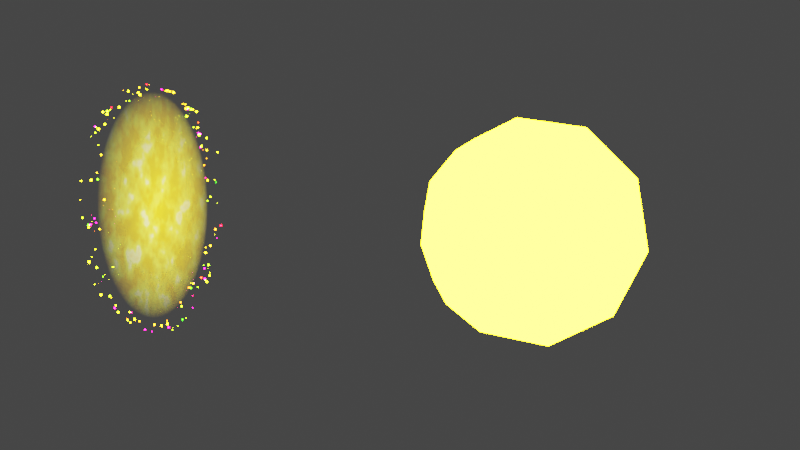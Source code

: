 # Source: portal.blend  (saved by Blender 3.4.6; exported with 4.5.12 LTS)
import bpy
from mathutils import Matrix  # noqa: F401  (used for matrix-valued properties, if any)

bpy.ops.wm.read_factory_settings(use_empty=True)
scene = bpy.context.scene
scene.name = 'Scene'

# ---- collections
col_collection = bpy.data.collections.new('Collection'); scene.collection.children.link(col_collection)

# ---- materials (node trees are filled in below, after node groups)
mat_material_001 = bpy.data.materials.new('Material.001')
mat_material_001.surface_render_method = 'BLENDED'
mat_material_001.blend_method = 'BLEND'
mat_material_002 = bpy.data.materials.new('Material.002')
mat_material_002.use_transparent_shadow = False

# ---- material node trees
mat_material_001.use_nodes = True; mat_material_001.node_tree.nodes.clear()
_N = mat_material_001.node_tree.nodes; _L = mat_material_001.node_tree.links
n0 = _N.new('ShaderNodeTexGradient'); n0.name = 'Gradient Texture.001'; n0.location = (-776, -117)
n0.gradient_type = 'SPHERICAL'
n1 = _N.new('ShaderNodeMapping'); n1.name = 'Mapping.001'; n1.location = (-1023, 26)
n1.inputs[1].default_value = (-1.0, -1.0, -1.0)
n1.inputs[3].default_value = (2.0, 2.0, 2.0)
n2 = _N.new('ShaderNodeMix'); n2.name = 'Mix'; n2.location = (99, -55)
n2.data_type = 'RGBA'
n2.blend_type = 'MULTIPLY'
n3 = _N.new('ShaderNodeOutputMaterial'); n3.name = 'Material Output'; n3.location = (902, 270)
n3.target = 'CYCLES'
n4 = _N.new('ShaderNodeBsdfPrincipled'); n4.name = 'Principled BSDF'; n4.location = (512, 354)
n4.distribution = 'GGX'
n4.subsurface_method = 'RANDOM_WALK_SKIN'
n4.inputs[3].default_value = 1.45
n4.inputs[28].default_value = 1.0
n5 = _N.new('ShaderNodeTexNoise'); n5.name = 'Noise Texture'; n5.location = (-100, 311)
n6 = _N.new('ShaderNodeValToRGB'); n6.name = 'ColorRamp'; n6.location = (170, 319)
while len(n6.color_ramp.elements) > 1: n6.color_ramp.elements.remove(n6.color_ramp.elements[-1])
n6.color_ramp.elements[0].position = 0.4036; n6.color_ramp.elements[0].color = (0.0, 0.0, 0.0, 1.0)
_e = n6.color_ramp.elements.new(0.5982); _e.color = (0.09755, 1.0, 0.1409, 1.0)
_e = n6.color_ramp.elements.new(0.6773); _e.color = (0.09439, 1.0, 0.9579, 1.0)
_e = n6.color_ramp.elements.new(0.8627); _e.color = (0.0, 0.0, 0.0, 1.0)
_e = n6.color_ramp.elements.new(0.9018); _e.color = (1.0, 0.8756, 0.0, 1.0)
n7 = _N.new('ShaderNodeTexCoord'); n7.name = 'Texture Coordinate'; n7.location = (-1460, 177)
n8 = _N.new('ShaderNodeMath'); n8.name = 'Math.001'; n8.location = (-1026, 301)
n8.operation = 'MULTIPLY'
n8.inputs[1].default_value = 102.5
n9 = _N.new('ShaderNodeMath'); n9.name = 'Math'; n9.location = (-807, 333)
n9.inputs[1].default_value = 0.0
n10 = _N.new('ShaderNodeCombineXYZ'); n10.name = 'Combine XYZ'; n10.location = (-597, 315)
n11 = _N.new('ShaderNodeMapping'); n11.name = 'Mapping'; n11.location = (-330, 221)
n11.inputs[1].default_value = (0.5, 0.5, 0.5)
n12 = _N.new('ShaderNodeOutputMaterial'); n12.name = 'Material Output.001'; n12.location = (0, 0)
n12.target = 'EEVEE'
n13 = _N.new('ShaderNodeMixShader'); n13.name = 'Mix Shader'; n13.location = (0, 0)
n13.label = 'Disable Shadow'
n13.hide = True
n14 = _N.new('ShaderNodeLightPath'); n14.name = 'Light Path'; n14.location = (0, 0)
n14.hide = True
n15 = _N.new('ShaderNodeBsdfTransparent'); n15.name = 'Transparent BSDF'; n15.location = (0, 0)
n15.hide = True
_L.new(n7.outputs[3], n11.inputs[0])
_L.new(n7.outputs[0], n1.inputs[0])
_L.new(n1.outputs[0], n0.inputs[0])
_L.new(n10.outputs[0], n11.inputs[2])
_L.new(n9.outputs[0], n10.inputs[2])
_L.new(n8.outputs[0], n9.inputs[0])
_L.new(n11.outputs[0], n5.inputs[0])
_L.new(n4.outputs[0], n3.inputs[0])
_L.new(n2.outputs[2], n4.inputs[4])
_L.new(n0.outputs[0], n2.inputs[6])
_L.new(n5.outputs[0], n2.inputs[7])
_L.new(n6.outputs[0], n4.inputs[27])
_L.new(n5.outputs[0], n6.inputs[0])
_L.new(n4.outputs[0], n13.inputs[1])
_L.new(n13.outputs[0], n12.inputs[0])
_L.new(n14.outputs[1], n13.inputs[0])
_L.new(n15.outputs[0], n13.inputs[2])
n3.is_active_output = True
mat_material_002.use_nodes = True; mat_material_002.node_tree.nodes.clear()
_N = mat_material_002.node_tree.nodes; _L = mat_material_002.node_tree.links
n0 = _N.new('ShaderNodeEmission'); n0.name = 'Emission'; n0.location = (210, 267)
n0.inputs[1].default_value = 65.7
n1 = _N.new('ShaderNodeOutputMaterial'); n1.name = 'Material Output'; n1.location = (462, 300)
n2 = _N.new('ShaderNodeHueSaturation'); n2.name = 'Hue Saturation Value'; n2.location = (-20, 282)
n3 = _N.new('ShaderNodeObjectInfo'); n3.name = 'Object Info'; n3.location = (-460, 445)
n4 = _N.new('ShaderNodeRGB'); n4.name = 'RGB'; n4.location = (-444, 150)
n4.outputs[0].default_value = (0.01333, 1.0, 0.0, 1.0)
n5 = _N.new('ShaderNodeMath'); n5.name = 'Math'; n5.location = (-240, 338)
n5.operation = 'MULTIPLY_ADD'
n5.inputs[1].default_value = -0.4
_L.new(n2.outputs[0], n0.inputs[0])
_L.new(n0.outputs[0], n1.inputs[0])
_L.new(n4.outputs[0], n2.inputs[4])
_L.new(n5.outputs[0], n2.inputs[0])
_L.new(n3.outputs[5], n5.inputs[0])
n1.is_active_output = True

# ---- world
world_world = bpy.data.worlds.new('World'); scene.world = world_world
world_world.use_nodes = True; world_world.node_tree.nodes.clear()
_N = world_world.node_tree.nodes; _L = world_world.node_tree.links
n0 = _N.new('ShaderNodeOutputWorld'); n0.name = 'World Output'; n0.location = (300, 300)
n1 = _N.new('ShaderNodeBackground'); n1.name = 'Background'; n1.location = (10, 300)
n1.inputs[0].default_value = (0.05088, 0.05088, 0.05088, 1.0)
_L.new(n1.outputs[0], n0.inputs[0])
n0.is_active_output = True
world_world.color = (0.05088, 0.05088, 0.05088)
world_world.use_sun_shadow = False
world_world.sun_shadow_jitter_overblur = 0.0

# ---- meshes
me_plane = bpy.data.meshes.new('Plane')
me_plane.from_pydata([(-1.0, -1.0, 0.0), (1.0, -1.0, 0.0), (-1.0, 1.0, 0.0), (1.0, 1.0, 0.0)], [], [(0, 1, 3, 2)])
_uv = me_plane.uv_layers.new(name='UVMap')
_uv.uv.foreach_set('vector', [0.0, 0.0, 1.0, 0.0, 1.0, 1.0, 0.0, 1.0])
me_plane.materials.append(mat_material_001)
me_plane.use_remesh_fix_poles = True
me_plane.use_remesh_preserve_attributes = False
me_plane.update()
me_cylinder = bpy.data.meshes.new('Cylinder')
me_cylinder.from_pydata([(0.0, 1.0, -1.0), (-1.362e-07, 1.0, -0.8044), (0.1951, 0.9808, -1.0), (0.1951, 0.9808, -0.8044), (0.3827, 0.9239, -1.0), (0.3827, 0.9239, -0.8044), (0.5556, 0.8315, -1.0), (0.4945, 0.687, -0.7986), (0.7071, 0.7071, -1.0), (0.7071, 0.7071, -0.8044), (0.8315, 0.5556, -1.0), (0.7704, 0.4111, -0.7986), (0.9239, 0.3827, -1.0), (0.9239, 0.3827, -0.8044), (0.9808, 0.1951, -1.0), (0.9808, 0.1951, -0.8044), (1.0, -4.371e-08, -1.0), (1.0, -4.371e-08, -0.8044), (0.9808, -0.1951, -1.0), (0.9808, -0.1951, -0.8044), (0.9239, -0.3827, -1.0), (0.9239, -0.3827, -0.8044), (0.8315, -0.5556, -1.0), (0.7514, -0.4989, -0.8448), (0.7071, -0.7071, -1.0), (0.627, -0.6504, -0.8448), (0.5556, -0.8315, -1.0), (0.5556, -0.8315, -0.8044), (0.3827, -0.9239, -1.0), (0.3827, -0.9239, -0.8044), (0.1951, -0.9808, -1.0), (0.2104, -0.8547, -0.7441), (-8.742e-08, -1.0, -1.0), (0.01533, -0.8739, -0.7441), (-0.1951, -0.9808, -1.0), (-0.1951, -0.9808, -0.8044), (-0.3827, -0.9239, -1.0), (-0.3673, -0.7978, -0.7441), (-0.5556, -0.8315, -1.0), (-0.5402, -0.7054, -0.7441), (-0.7071, -0.7071, -1.0), (-0.7071, -0.7071, -0.8044), (-0.8315, -0.5556, -1.0), (-0.8285, -0.6791, -0.8363), (-0.9239, -0.3827, -1.0), (-0.9239, -0.3827, -0.8044), (-0.9808, -0.1951, -1.0), (-0.9808, -0.1951, -0.8044), (-1.0, 1.192e-08, -1.0), (-0.9878, 0.07825, -0.7348), (-0.9808, 0.1951, -1.0), (-0.9808, 0.1951, -0.8044), (-0.9239, 0.3827, -1.0), (-0.9239, 0.3827, -0.8044), (-0.8315, 0.5556, -1.0), (-0.7958, 0.4891, -0.6263), (-0.7071, 0.7071, -1.0), (-0.7071, 0.7071, -0.8044), (-0.5556, 0.8315, -1.0), (-0.5272, 0.7509, -0.7756), (-0.3827, 0.9239, -1.0), (-0.3622, 0.8843, -0.7259), (-0.1951, 0.9808, -1.0), (-0.1771, 0.8215, -0.7545)], [], [(0, 1, 3, 2), (2, 3, 5, 4), (4, 5, 7, 6), (6, 7, 9, 8), (8, 9, 11, 10), (10, 11, 13, 12), (12, 13, 15, 14), (14, 15, 17, 16), (16, 17, 19, 18), (18, 19, 21, 20), (20, 21, 23, 22), (22, 23, 25, 24), (24, 25, 27, 26), (26, 27, 29, 28), (28, 29, 31, 30), (30, 31, 33, 32), (32, 33, 35, 34), (34, 35, 37, 36), (36, 37, 39, 38), (38, 39, 41, 40), (40, 41, 43, 42), (42, 43, 45, 44), (44, 45, 47, 46), (46, 47, 49, 48), (48, 49, 51, 50), (50, 51, 53, 52), (52, 53, 55, 54), (54, 55, 57, 56), (56, 57, 59, 58), (58, 59, 61, 60), (60, 61, 63, 62), (62, 63, 1, 0), (9, 7, 11)])
_uv = me_cylinder.uv_layers.new(name='UVMap')
_uv.uv.foreach_set('vector', [1.0, 0.5, 1.0, 1.0, 0.9688, 1.0, 0.9688, 0.5, 0.9688, 0.5, 0.9688, 1.0, 0.9375, 1.0, 0.9375, 0.5, 0.9375, 0.5, 0.9375, 1.0, 0.9062, 1.0, 0.9062, 0.5, 0.9062, 0.5, 0.9062, 1.0, 0.875, 1.0, 0.875, 0.5, 0.875, 0.5, 0.875, 1.0, 0.8438, 1.0, 0.8438, 0.5, 0.8438, 0.5, 0.8438, 1.0, 0.8125, 1.0, 0.8125, 0.5, 0.8125, 0.5, 0.8125, 1.0, 0.7812, 1.0, 0.7812, 0.5, 0.7812, 0.5, 0.7812, 1.0, 0.75, 1.0, 0.75, 0.5, 0.75, 0.5, 0.75, 1.0, 0.7188, 1.0, 0.7188, 0.5, 0.7188, 0.5, 0.7188, 1.0, 0.6875, 1.0, 0.6875, 0.5, 0.6875, 0.5, 0.6875, 1.0, 0.6562, 1.0, 0.6562, 0.5, 0.6562, 0.5, 0.6562, 1.0, 0.625, 1.0, 0.625, 0.5, 0.625, 0.5, 0.625, 1.0, 0.5938, 1.0, 0.5938, 0.5, 0.5938, 0.5, 0.5938, 1.0, 0.5625, 1.0, 0.5625, 0.5, 0.5625, 0.5, 0.5625, 1.0, 0.5312, 1.0, 0.5312, 0.5, 0.5312, 0.5, 0.5312, 1.0, 0.5, 1.0, 0.5, 0.5, 0.5, 0.5, 0.5, 1.0, 0.4688, 1.0, 0.4688, 0.5, 0.4688, 0.5, 0.4688, 1.0, 0.4375, 1.0, 0.4375, 0.5, 0.4375, 0.5, 0.4375, 1.0, 0.4062, 1.0, 0.4062, 0.5, 0.4062, 0.5, 0.4062, 1.0, 0.375, 1.0, 0.375, 0.5, 0.375, 0.5, 0.375, 1.0, 0.3438, 1.0, 0.3438, 0.5, 0.3438, 0.5, 0.3438, 1.0, 0.3125, 1.0, 0.3125, 0.5, 0.3125, 0.5, 0.3125, 1.0, 0.2812, 1.0, 0.2812, 0.5, 0.2812, 0.5, 0.2812, 1.0, 0.25, 1.0, 0.25, 0.5, 0.25, 0.5, 0.25, 1.0, 0.2188, 1.0, 0.2188, 0.5, 0.2188, 0.5, 0.2188, 1.0, 0.1875, 1.0, 0.1875, 0.5, 0.1875, 0.5, 0.1875, 1.0, 0.1562, 1.0, 0.1562, 0.5, 0.1562, 0.5, 0.1562, 1.0, 0.125, 1.0, 0.125, 0.5, 0.125, 0.5, 0.125, 1.0, 0.09375, 1.0, 0.09375, 0.5, 0.09375, 0.5, 0.09375, 1.0, 0.0625, 1.0, 0.0625, 0.5, 0.0625, 0.5, 0.0625, 1.0, 0.03125, 1.0, 0.03125, 0.5, 0.03125, 0.5, 0.03125, 1.0, 0.0, 1.0, 0.0, 0.5, 0.875, 1.0, 0.9062, 1.0, 0.8438, 1.0])
me_cylinder.use_remesh_fix_poles = True
me_cylinder.use_remesh_preserve_attributes = False
me_cylinder.update()
me_icosphere = bpy.data.meshes.new('Icosphere')
me_icosphere.from_pydata([(0.0, 0.0, -1.0), (0.7236, -0.5257, -0.4472), (-0.2764, -0.8506, -0.4472), (-0.8944, 0.0, -0.4472), (-0.2764, 0.8506, -0.4472), (0.7236, 0.5257, -0.4472), (0.2764, -0.8506, 0.4472), (-0.7236, -0.5257, 0.4472), (-0.7236, 0.5257, 0.4472), (0.2764, 0.8506, 0.4472), (0.8944, 0.0, 0.4472), (0.0, 0.0, 1.0), (-0.1625, -0.5, -0.8507), (0.4253, -0.309, -0.8507), (0.2629, -0.809, -0.5257), (0.8506, 0.0, -0.5257), (0.4253, 0.309, -0.8507), (-0.5257, 0.0, -0.8507), (-0.6882, -0.5, -0.5257), (-0.1625, 0.5, -0.8507), (-0.6882, 0.5, -0.5257), (0.2629, 0.809, -0.5257), (0.9511, -0.309, 0.0), (0.9511, 0.309, 0.0), (0.0, -1.0, 0.0), (0.5878, -0.809, 0.0), (-0.9511, -0.309, 0.0), (-0.5878, -0.809, 0.0), (-0.5878, 0.809, 0.0), (-0.9511, 0.309, 0.0), (0.5878, 0.809, 0.0), (0.0, 1.0, 0.0), (0.6882, -0.5, 0.5257), (-0.2629, -0.809, 0.5257), (-0.8506, 0.0, 0.5257), (-0.2629, 0.809, 0.5257), (0.6882, 0.5, 0.5257), (0.1625, -0.5, 0.8507), (0.5257, 0.0, 0.8507), (-0.4253, -0.309, 0.8507), (-0.4253, 0.309, 0.8507), (0.1625, 0.5, 0.8507)], [], [(0, 13, 12), (1, 13, 15), (0, 12, 17), (0, 17, 19), (0, 19, 16), (1, 15, 22), (2, 14, 24), (3, 18, 26), (4, 20, 28), (5, 21, 30), (1, 22, 25), (2, 24, 27), (3, 26, 29), (4, 28, 31), (5, 30, 23), (6, 32, 37), (7, 33, 39), (8, 34, 40), (9, 35, 41), (10, 36, 38), (38, 41, 11), (38, 36, 41), (36, 9, 41), (41, 40, 11), (41, 35, 40), (35, 8, 40), (40, 39, 11), (40, 34, 39), (34, 7, 39), (39, 37, 11), (39, 33, 37), (33, 6, 37), (37, 38, 11), (37, 32, 38), (32, 10, 38), (23, 36, 10), (23, 30, 36), (30, 9, 36), (31, 35, 9), (31, 28, 35), (28, 8, 35), (29, 34, 8), (29, 26, 34), (26, 7, 34), (27, 33, 7), (27, 24, 33), (24, 6, 33), (25, 32, 6), (25, 22, 32), (22, 10, 32), (30, 31, 9), (30, 21, 31), (21, 4, 31), (28, 29, 8), (28, 20, 29), (20, 3, 29), (26, 27, 7), (26, 18, 27), (18, 2, 27), (24, 25, 6), (24, 14, 25), (14, 1, 25), (22, 23, 10), (22, 15, 23), (15, 5, 23), (16, 21, 5), (16, 19, 21), (19, 4, 21), (19, 20, 4), (19, 17, 20), (17, 3, 20), (17, 18, 3), (17, 12, 18), (12, 2, 18), (15, 16, 5), (15, 13, 16), (13, 0, 16), (12, 14, 2), (12, 13, 14), (13, 1, 14)])
_uv = me_icosphere.uv_layers.new(name='UVMap')
_uv.uv.foreach_set('vector', [0.1818, 0.0, 0.2273, 0.07873, 0.1364, 0.07873, 0.2727, 0.1575, 0.3182, 0.07873, 0.3636, 0.1575, 0.9091, 0.0, 0.9545, 0.07873, 0.8636, 0.07873, 0.7273, 0.0, 0.7727, 0.07873, 0.6818, 0.07873, 0.5455, 0.0, 0.5909, 0.07873, 0.5, 0.07873, 0.2727, 0.1575, 0.3636, 0.1575, 0.3182, 0.2362, 0.09091, 0.1575, 0.1818, 0.1575, 0.1364, 0.2362, 0.8182, 0.1575, 0.9091, 0.1575, 0.8636, 0.2362, 0.6364, 0.1575, 0.7273, 0.1575, 0.6818, 0.2362, 0.4545, 0.1575, 0.5455, 0.1575, 0.5, 0.2362, 0.2727, 0.1575, 0.3182, 0.2362, 0.2273, 0.2362, 0.09091, 0.1575, 0.1364, 0.2362, 0.04546, 0.2362, 0.8182, 0.1575, 0.8636, 0.2362, 0.7727, 0.2362, 0.6364, 0.1575, 0.6818, 0.2362, 0.5909, 0.2362, 0.4545, 0.1575, 0.5, 0.2362, 0.4091, 0.2362, 0.1818, 0.3149, 0.2727, 0.3149, 0.2273, 0.3937, 0.0, 0.3149, 0.09091, 0.3149, 0.04546, 0.3937, 0.7273, 0.3149, 0.8182, 0.3149, 0.7727, 0.3937, 0.5455, 0.3149, 0.6364, 0.3149, 0.5909, 0.3937, 0.3636, 0.3149, 0.4545, 0.3149, 0.4091, 0.3937, 0.4091, 0.3937, 0.5, 0.3937, 0.4545, 0.4724, 0.4091, 0.3937, 0.4545, 0.3149, 0.5, 0.3937, 0.4545, 0.3149, 0.5455, 0.3149, 0.5, 0.3937, 0.5909, 0.3937, 0.6818, 0.3937, 0.6364, 0.4724, 0.5909, 0.3937, 0.6364, 0.3149, 0.6818, 0.3937, 0.6364, 0.3149, 0.7273, 0.3149, 0.6818, 0.3937, 0.7727, 0.3937, 0.8636, 0.3937, 0.8182, 0.4724, 0.7727, 0.3937, 0.8182, 0.3149, 0.8636, 0.3937, 0.8182, 0.3149, 0.9091, 0.3149, 0.8636, 0.3937, 0.04546, 0.3937, 0.1364, 0.3937, 0.09091, 0.4724, 0.04546, 0.3937, 0.09091, 0.3149, 0.1364, 0.3937, 0.09091, 0.3149, 0.1818, 0.3149, 0.1364, 0.3937, 0.2273, 0.3937, 0.3182, 0.3937, 0.2727, 0.4724, 0.2273, 0.3937, 0.2727, 0.3149, 0.3182, 0.3937, 0.2727, 0.3149, 0.3636, 0.3149, 0.3182, 0.3937, 0.4091, 0.2362, 0.4545, 0.3149, 0.3636, 0.3149, 0.4091, 0.2362, 0.5, 0.2362, 0.4545, 0.3149, 0.5, 0.2362, 0.5455, 0.3149, 0.4545, 0.3149, 0.5909, 0.2362, 0.6364, 0.3149, 0.5455, 0.3149, 0.5909, 0.2362, 0.6818, 0.2362, 0.6364, 0.3149, 0.6818, 0.2362, 0.7273, 0.3149, 0.6364, 0.3149, 0.7727, 0.2362, 0.8182, 0.3149, 0.7273, 0.3149, 0.7727, 0.2362, 0.8636, 0.2362, 0.8182, 0.3149, 0.8636, 0.2362, 0.9091, 0.3149, 0.8182, 0.3149, 0.04546, 0.2362, 0.09091, 0.3149, 0.0, 0.3149, 0.04546, 0.2362, 0.1364, 0.2362, 0.09091, 0.3149, 0.1364, 0.2362, 0.1818, 0.3149, 0.09091, 0.3149, 0.2273, 0.2362, 0.2727, 0.3149, 0.1818, 0.3149, 0.2273, 0.2362, 0.3182, 0.2362, 0.2727, 0.3149, 0.3182, 0.2362, 0.3636, 0.3149, 0.2727, 0.3149, 0.5, 0.2362, 0.5909, 0.2362, 0.5455, 0.3149, 0.5, 0.2362, 0.5455, 0.1575, 0.5909, 0.2362, 0.5455, 0.1575, 0.6364, 0.1575, 0.5909, 0.2362, 0.6818, 0.2362, 0.7727, 0.2362, 0.7273, 0.3149, 0.6818, 0.2362, 0.7273, 0.1575, 0.7727, 0.2362, 0.7273, 0.1575, 0.8182, 0.1575, 0.7727, 0.2362, 0.8636, 0.2362, 0.9545, 0.2362, 0.9091, 0.3149, 0.8636, 0.2362, 0.9091, 0.1575, 0.9545, 0.2362, 0.9091, 0.1575, 1.0, 0.1575, 0.9545, 0.2362, 0.1364, 0.2362, 0.2273, 0.2362, 0.1818, 0.3149, 0.1364, 0.2362, 0.1818, 0.1575, 0.2273, 0.2362, 0.1818, 0.1575, 0.2727, 0.1575, 0.2273, 0.2362, 0.3182, 0.2362, 0.4091, 0.2362, 0.3636, 0.3149, 0.3182, 0.2362, 0.3636, 0.1575, 0.4091, 0.2362, 0.3636, 0.1575, 0.4545, 0.1575, 0.4091, 0.2362, 0.5, 0.07873, 0.5455, 0.1575, 0.4545, 0.1575, 0.5, 0.07873, 0.5909, 0.07873, 0.5455, 0.1575, 0.5909, 0.07873, 0.6364, 0.1575, 0.5455, 0.1575, 0.6818, 0.07873, 0.7273, 0.1575, 0.6364, 0.1575, 0.6818, 0.07873, 0.7727, 0.07873, 0.7273, 0.1575, 0.7727, 0.07873, 0.8182, 0.1575, 0.7273, 0.1575, 0.8636, 0.07873, 0.9091, 0.1575, 0.8182, 0.1575, 0.8636, 0.07873, 0.9545, 0.07873, 0.9091, 0.1575, 0.9545, 0.07873, 1.0, 0.1575, 0.9091, 0.1575, 0.3636, 0.1575, 0.4091, 0.07873, 0.4545, 0.1575, 0.3636, 0.1575, 0.3182, 0.07873, 0.4091, 0.07873, 0.3182, 0.07873, 0.3636, 0.0, 0.4091, 0.07873, 0.1364, 0.07873, 0.1818, 0.1575, 0.09091, 0.1575, 0.1364, 0.07873, 0.2273, 0.07873, 0.1818, 0.1575, 0.2273, 0.07873, 0.2727, 0.1575, 0.1818, 0.1575])
me_icosphere.materials.append(mat_material_002)
me_icosphere.use_remesh_fix_poles = True
me_icosphere.use_remesh_preserve_attributes = False
me_icosphere.update()

# ---- objects
ob_plane = bpy.data.objects.new('Plane', me_plane)
ob_cylinder = bpy.data.objects.new('Cylinder', me_cylinder)
ob_vortex = bpy.data.objects.new('Vortex', None)
ob_icosphere = bpy.data.objects.new('Icosphere', me_icosphere)
ob_icosphere_001 = bpy.data.objects.new('Icosphere.001', me_icosphere)
ob_icosphere_002 = bpy.data.objects.new('Icosphere.002', me_icosphere)
ob_icosphere_003 = bpy.data.objects.new('Icosphere.003', me_icosphere)
ob_icosphere_004 = bpy.data.objects.new('Icosphere.004', me_icosphere)
ob_icosphere_005 = bpy.data.objects.new('Icosphere.005', me_icosphere)
ob_icosphere_006 = bpy.data.objects.new('Icosphere.006', me_icosphere)
ob_icosphere_007 = bpy.data.objects.new('Icosphere.007', me_icosphere)
ob_icosphere_008 = bpy.data.objects.new('Icosphere.008', me_icosphere)
ob_icosphere_009 = bpy.data.objects.new('Icosphere.009', me_icosphere)
ob_icosphere_010 = bpy.data.objects.new('Icosphere.010', me_icosphere)
ob_icosphere_011 = bpy.data.objects.new('Icosphere.011', me_icosphere)
ob_icosphere_012 = bpy.data.objects.new('Icosphere.012', me_icosphere)
ob_icosphere_013 = bpy.data.objects.new('Icosphere.013', me_icosphere)
ob_icosphere_014 = bpy.data.objects.new('Icosphere.014', me_icosphere)
ob_icosphere_015 = bpy.data.objects.new('Icosphere.015', me_icosphere)
ob_icosphere_016 = bpy.data.objects.new('Icosphere.016', me_icosphere)
ob_icosphere_017 = bpy.data.objects.new('Icosphere.017', me_icosphere)
ob_icosphere_018 = bpy.data.objects.new('Icosphere.018', me_icosphere)
ob_icosphere_019 = bpy.data.objects.new('Icosphere.019', me_icosphere)
ob_icosphere_020 = bpy.data.objects.new('Icosphere.020', me_icosphere)
ob_icosphere_021 = bpy.data.objects.new('Icosphere.021', me_icosphere)
ob_icosphere_022 = bpy.data.objects.new('Icosphere.022', me_icosphere)
ob_icosphere_023 = bpy.data.objects.new('Icosphere.023', me_icosphere)
ob_icosphere_024 = bpy.data.objects.new('Icosphere.024', me_icosphere)
ob_icosphere_025 = bpy.data.objects.new('Icosphere.025', me_icosphere)
ob_icosphere_026 = bpy.data.objects.new('Icosphere.026', me_icosphere)
ob_icosphere_027 = bpy.data.objects.new('Icosphere.027', me_icosphere)
ob_icosphere_028 = bpy.data.objects.new('Icosphere.028', me_icosphere)
ob_icosphere_029 = bpy.data.objects.new('Icosphere.029', me_icosphere)
ob_icosphere_030 = bpy.data.objects.new('Icosphere.030', me_icosphere)
ob_icosphere_031 = bpy.data.objects.new('Icosphere.031', me_icosphere)
ob_icosphere_032 = bpy.data.objects.new('Icosphere.032', me_icosphere)
ob_icosphere_033 = bpy.data.objects.new('Icosphere.033', me_icosphere)
ob_icosphere_034 = bpy.data.objects.new('Icosphere.034', me_icosphere)
ob_icosphere_035 = bpy.data.objects.new('Icosphere.035', me_icosphere)
ob_icosphere_036 = bpy.data.objects.new('Icosphere.036', me_icosphere)
ob_icosphere_037 = bpy.data.objects.new('Icosphere.037', me_icosphere)
ob_icosphere_038 = bpy.data.objects.new('Icosphere.038', me_icosphere)
ob_icosphere_039 = bpy.data.objects.new('Icosphere.039', me_icosphere)
ob_icosphere_040 = bpy.data.objects.new('Icosphere.040', me_icosphere)
ob_icosphere_041 = bpy.data.objects.new('Icosphere.041', me_icosphere)
ob_icosphere_042 = bpy.data.objects.new('Icosphere.042', me_icosphere)
ob_icosphere_043 = bpy.data.objects.new('Icosphere.043', me_icosphere)
ob_icosphere_044 = bpy.data.objects.new('Icosphere.044', me_icosphere)
ob_icosphere_045 = bpy.data.objects.new('Icosphere.045', me_icosphere)
ob_icosphere_046 = bpy.data.objects.new('Icosphere.046', me_icosphere)
ob_icosphere_047 = bpy.data.objects.new('Icosphere.047', me_icosphere)
ob_icosphere_048 = bpy.data.objects.new('Icosphere.048', me_icosphere)
ob_icosphere_049 = bpy.data.objects.new('Icosphere.049', me_icosphere)
ob_icosphere_050 = bpy.data.objects.new('Icosphere.050', me_icosphere)
ob_icosphere_051 = bpy.data.objects.new('Icosphere.051', me_icosphere)
ob_icosphere_052 = bpy.data.objects.new('Icosphere.052', me_icosphere)
ob_icosphere_053 = bpy.data.objects.new('Icosphere.053', me_icosphere)
ob_icosphere_054 = bpy.data.objects.new('Icosphere.054', me_icosphere)
ob_icosphere_055 = bpy.data.objects.new('Icosphere.055', me_icosphere)
ob_icosphere_056 = bpy.data.objects.new('Icosphere.056', me_icosphere)
ob_icosphere_057 = bpy.data.objects.new('Icosphere.057', me_icosphere)
ob_icosphere_058 = bpy.data.objects.new('Icosphere.058', me_icosphere)
ob_icosphere_059 = bpy.data.objects.new('Icosphere.059', me_icosphere)
ob_icosphere_060 = bpy.data.objects.new('Icosphere.060', me_icosphere)
ob_icosphere_061 = bpy.data.objects.new('Icosphere.061', me_icosphere)
ob_icosphere_062 = bpy.data.objects.new('Icosphere.062', me_icosphere)
ob_icosphere_063 = bpy.data.objects.new('Icosphere.063', me_icosphere)
ob_icosphere_064 = bpy.data.objects.new('Icosphere.064', me_icosphere)
ob_icosphere_065 = bpy.data.objects.new('Icosphere.065', me_icosphere)
ob_icosphere_066 = bpy.data.objects.new('Icosphere.066', me_icosphere)
ob_icosphere_067 = bpy.data.objects.new('Icosphere.067', me_icosphere)
ob_icosphere_068 = bpy.data.objects.new('Icosphere.068', me_icosphere)
ob_icosphere_069 = bpy.data.objects.new('Icosphere.069', me_icosphere)
ob_icosphere_070 = bpy.data.objects.new('Icosphere.070', me_icosphere)
ob_icosphere_071 = bpy.data.objects.new('Icosphere.071', me_icosphere)
ob_icosphere_072 = bpy.data.objects.new('Icosphere.072', me_icosphere)
ob_icosphere_073 = bpy.data.objects.new('Icosphere.073', me_icosphere)
ob_icosphere_074 = bpy.data.objects.new('Icosphere.074', me_icosphere)
ob_icosphere_075 = bpy.data.objects.new('Icosphere.075', me_icosphere)
ob_icosphere_076 = bpy.data.objects.new('Icosphere.076', me_icosphere)
ob_icosphere_077 = bpy.data.objects.new('Icosphere.077', me_icosphere)
ob_icosphere_078 = bpy.data.objects.new('Icosphere.078', me_icosphere)
ob_icosphere_079 = bpy.data.objects.new('Icosphere.079', me_icosphere)
ob_icosphere_080 = bpy.data.objects.new('Icosphere.080', me_icosphere)
ob_icosphere_081 = bpy.data.objects.new('Icosphere.081', me_icosphere)
ob_icosphere_082 = bpy.data.objects.new('Icosphere.082', me_icosphere)
ob_icosphere_083 = bpy.data.objects.new('Icosphere.083', me_icosphere)
ob_icosphere_084 = bpy.data.objects.new('Icosphere.084', me_icosphere)
ob_icosphere_085 = bpy.data.objects.new('Icosphere.085', me_icosphere)
ob_icosphere_086 = bpy.data.objects.new('Icosphere.086', me_icosphere)
ob_icosphere_087 = bpy.data.objects.new('Icosphere.087', me_icosphere)
ob_icosphere_088 = bpy.data.objects.new('Icosphere.088', me_icosphere)
ob_icosphere_089 = bpy.data.objects.new('Icosphere.089', me_icosphere)
ob_icosphere_090 = bpy.data.objects.new('Icosphere.090', me_icosphere)
ob_icosphere_091 = bpy.data.objects.new('Icosphere.091', me_icosphere)
ob_icosphere_092 = bpy.data.objects.new('Icosphere.092', me_icosphere)
ob_icosphere_093 = bpy.data.objects.new('Icosphere.093', me_icosphere)
ob_icosphere_094 = bpy.data.objects.new('Icosphere.094', me_icosphere)
ob_icosphere_095 = bpy.data.objects.new('Icosphere.095', me_icosphere)
ob_icosphere_096 = bpy.data.objects.new('Icosphere.096', me_icosphere)
ob_icosphere_097 = bpy.data.objects.new('Icosphere.097', me_icosphere)
ob_icosphere_098 = bpy.data.objects.new('Icosphere.098', me_icosphere)
ob_icosphere_099 = bpy.data.objects.new('Icosphere.099', me_icosphere)
ob_icosphere_100 = bpy.data.objects.new('Icosphere.100', me_icosphere)
ob_icosphere_101 = bpy.data.objects.new('Icosphere.101', me_icosphere)
ob_icosphere_102 = bpy.data.objects.new('Icosphere.102', me_icosphere)
ob_icosphere_103 = bpy.data.objects.new('Icosphere.103', me_icosphere)
ob_icosphere_104 = bpy.data.objects.new('Icosphere.104', me_icosphere)
ob_icosphere_105 = bpy.data.objects.new('Icosphere.105', me_icosphere)
ob_icosphere_106 = bpy.data.objects.new('Icosphere.106', me_icosphere)
ob_icosphere_107 = bpy.data.objects.new('Icosphere.107', me_icosphere)
ob_icosphere_108 = bpy.data.objects.new('Icosphere.108', me_icosphere)
ob_icosphere_109 = bpy.data.objects.new('Icosphere.109', me_icosphere)
ob_icosphere_110 = bpy.data.objects.new('Icosphere.110', me_icosphere)
ob_icosphere_111 = bpy.data.objects.new('Icosphere.111', me_icosphere)
ob_icosphere_112 = bpy.data.objects.new('Icosphere.112', me_icosphere)
ob_icosphere_113 = bpy.data.objects.new('Icosphere.113', me_icosphere)
ob_icosphere_114 = bpy.data.objects.new('Icosphere.114', me_icosphere)
ob_icosphere_115 = bpy.data.objects.new('Icosphere.115', me_icosphere)
ob_icosphere_116 = bpy.data.objects.new('Icosphere.116', me_icosphere)
ob_icosphere_117 = bpy.data.objects.new('Icosphere.117', me_icosphere)
ob_icosphere_118 = bpy.data.objects.new('Icosphere.118', me_icosphere)
ob_icosphere_119 = bpy.data.objects.new('Icosphere.119', me_icosphere)
ob_icosphere_120 = bpy.data.objects.new('Icosphere.120', me_icosphere)
ob_icosphere_121 = bpy.data.objects.new('Icosphere.121', me_icosphere)
ob_icosphere_122 = bpy.data.objects.new('Icosphere.122', me_icosphere)
ob_icosphere_123 = bpy.data.objects.new('Icosphere.123', me_icosphere)
ob_icosphere_124 = bpy.data.objects.new('Icosphere.124', me_icosphere)
ob_icosphere_125 = bpy.data.objects.new('Icosphere.125', me_icosphere)
ob_icosphere_126 = bpy.data.objects.new('Icosphere.126', me_icosphere)
ob_icosphere_127 = bpy.data.objects.new('Icosphere.127', me_icosphere)
ob_icosphere_128 = bpy.data.objects.new('Icosphere.128', me_icosphere)
ob_icosphere_129 = bpy.data.objects.new('Icosphere.129', me_icosphere)
ob_icosphere_130 = bpy.data.objects.new('Icosphere.130', me_icosphere)
ob_icosphere_131 = bpy.data.objects.new('Icosphere.131', me_icosphere)
ob_icosphere_132 = bpy.data.objects.new('Icosphere.132', me_icosphere)
ob_icosphere_133 = bpy.data.objects.new('Icosphere.133', me_icosphere)
ob_icosphere_134 = bpy.data.objects.new('Icosphere.134', me_icosphere)
ob_icosphere_135 = bpy.data.objects.new('Icosphere.135', me_icosphere)
ob_icosphere_136 = bpy.data.objects.new('Icosphere.136', me_icosphere)
ob_icosphere_137 = bpy.data.objects.new('Icosphere.137', me_icosphere)
ob_icosphere_138 = bpy.data.objects.new('Icosphere.138', me_icosphere)
ob_icosphere_139 = bpy.data.objects.new('Icosphere.139', me_icosphere)
ob_icosphere_140 = bpy.data.objects.new('Icosphere.140', me_icosphere)
ob_icosphere_141 = bpy.data.objects.new('Icosphere.141', me_icosphere)
ob_icosphere_142 = bpy.data.objects.new('Icosphere.142', me_icosphere)
ob_icosphere_143 = bpy.data.objects.new('Icosphere.143', me_icosphere)
ob_icosphere_144 = bpy.data.objects.new('Icosphere.144', me_icosphere)
ob_icosphere_145 = bpy.data.objects.new('Icosphere.145', me_icosphere)
ob_icosphere_146 = bpy.data.objects.new('Icosphere.146', me_icosphere)
ob_icosphere_147 = bpy.data.objects.new('Icosphere.147', me_icosphere)
ob_icosphere_148 = bpy.data.objects.new('Icosphere.148', me_icosphere)
ob_icosphere_149 = bpy.data.objects.new('Icosphere.149', me_icosphere)
ob_icosphere_150 = bpy.data.objects.new('Icosphere.150', me_icosphere)
ob_icosphere_151 = bpy.data.objects.new('Icosphere.151', me_icosphere)
ob_icosphere_152 = bpy.data.objects.new('Icosphere.152', me_icosphere)
ob_icosphere_153 = bpy.data.objects.new('Icosphere.153', me_icosphere)
ob_icosphere_154 = bpy.data.objects.new('Icosphere.154', me_icosphere)
ob_icosphere_155 = bpy.data.objects.new('Icosphere.155', me_icosphere)
ob_icosphere_156 = bpy.data.objects.new('Icosphere.156', me_icosphere)
ob_icosphere_157 = bpy.data.objects.new('Icosphere.157', me_icosphere)
ob_icosphere_158 = bpy.data.objects.new('Icosphere.158', me_icosphere)
ob_icosphere_159 = bpy.data.objects.new('Icosphere.159', me_icosphere)
ob_icosphere_160 = bpy.data.objects.new('Icosphere.160', me_icosphere)
ob_icosphere_161 = bpy.data.objects.new('Icosphere.161', me_icosphere)
ob_icosphere_162 = bpy.data.objects.new('Icosphere.162', me_icosphere)
ob_icosphere_163 = bpy.data.objects.new('Icosphere.163', me_icosphere)
ob_icosphere_164 = bpy.data.objects.new('Icosphere.164', me_icosphere)
ob_icosphere_165 = bpy.data.objects.new('Icosphere.165', me_icosphere)
ob_icosphere_166 = bpy.data.objects.new('Icosphere.166', me_icosphere)

# ---- transforms, parenting, visibility, modifiers, constraints
ob_plane.location = (0.0, 0.0, 0.9985)
ob_plane.rotation_euler = (-0.0, 1.571, 0.0)
ob_plane.scale = (1.0, 0.5505, 1.0)
ob_plane.visible_shadow = False
ob_cylinder.location = (0.9213, 0.02239, 0.941)
ob_cylinder.rotation_euler = (-0.0, 1.571, 0.0)
ob_cylinder.scale = (1.08, 0.6458, 1.08)
ob_cylinder.show_instancer_for_render = False
ob_cylinder.show_instancer_for_viewport = False
_m = ob_cylinder.modifiers.new('ParticleSystem', 'PARTICLE_SYSTEM')
ob_vortex.location = (0.0, 0.0, 0.941)
ob_vortex.rotation_euler = (-0.0, 1.571, 0.0)
ob_vortex.empty_display_type = 'SINGLE_ARROW'
ob_icosphere.location = (2.13, 2.34, 0.575)
ob_icosphere_001.location = (-0.02696, -0.5722, 0.5678)
ob_icosphere_001.rotation_euler = (-0.01907, -1.729e-09, -2.705)
ob_icosphere_001.scale = (0.0007192, 0.0007192, 0.0007192)
ob_icosphere_002.location = (0.05429, 0.4151, 0.1568)
ob_icosphere_002.rotation_euler = (-0.02465, 8.741e-10, -1.556)
ob_icosphere_002.scale = (0.008526, 0.008526, 0.008526)
ob_icosphere_003.location = (0.04172, 0.608, 1.061)
ob_icosphere_003.rotation_euler = (0.5956, 9.122e-08, -0.5672)
ob_icosphere_003.scale = (0.002617, 0.002617, 0.002617)
ob_icosphere_004.location = (-0.01976, -0.02326, 2.008)
ob_icosphere_004.rotation_euler = (1.519, 3.61e-08, -2.356)
ob_icosphere_004.scale = (0.007754, 0.007754, 0.007754)
ob_icosphere_005.location = (-0.02427, 0.6251, 0.5612)
ob_icosphere_005.rotation_euler = (-0.4697, -6.262e-08, -1.148e-07)
ob_icosphere_005.scale = (0.008956, 0.008956, 0.008956)
ob_icosphere_006.location = (0.0277, -0.541, 0.4234)
ob_icosphere_006.rotation_euler = (-0.7297, -7.505e-08, -3.142)
ob_icosphere_006.scale = (0.003155, 0.003155, 0.003155)
ob_icosphere_007.location = (-0.1133, -0.3755, 1.804)
ob_icosphere_007.rotation_euler = (0.7855, -2.296e-07, 2.627)
ob_icosphere_007.scale = (0.003361, 0.003361, 0.003361)
ob_icosphere_008.location = (-0.14, 0.6608, 1.007)
ob_icosphere_008.rotation_euler = (0.5956, 8.455e-08, -0.5672)
ob_icosphere_008.scale = (0.003611, 0.003611, 0.003611)
ob_icosphere_009.location = (-0.1563, -0.2704, -0.01555)
ob_icosphere_009.rotation_euler = (-0.9628, -1.631e-07, -2.555)
ob_icosphere_009.scale = (0.007144, 0.007144, 0.007144)
ob_icosphere_010.location = (-0.06362, 0.5702, 1.452)
ob_icosphere_010.rotation_euler = (0.8144, -1.825e-08, -0.4799)
ob_icosphere_010.scale = (0.008954, 0.008954, 0.008954)
ob_icosphere_011.location = (-0.001444, -0.5993, 1.177)
ob_icosphere_011.rotation_euler = (0.7446, 2.498e-09, -2.676)
ob_icosphere_011.scale = (0.001016, 0.001016, 0.001016)
ob_icosphere_012.location = (-0.1117, -0.6093, 1.123)
ob_icosphere_012.rotation_euler = (-0.261, 1.302e-08, -2.713)
ob_icosphere_012.scale = (0.005444, 0.005444, 0.005444)
ob_icosphere_013.location = (-0.07991, 0.03496, 2.018)
ob_icosphere_013.rotation_euler = (1.519, 3.61e-08, -2.356)
ob_icosphere_013.scale = (0.006465, 0.006465, 0.006465)
ob_icosphere_014.location = (0.1319, 0.5859, 1.348)
ob_icosphere_014.rotation_euler = (0.8144, -4.28e-08, -0.4799)
ob_icosphere_014.scale = (0.006793, 0.006793, 0.006793)
ob_icosphere_015.location = (0.00825, -0.4677, 1.523)
ob_icosphere_015.rotation_euler = (0.5917, -8.336e-09, -2.421)
ob_icosphere_015.scale = (5.365e-05, 5.365e-05, 5.365e-05)
ob_icosphere_016.location = (0.01038, 0.1477, -0.1189)
ob_icosphere_016.rotation_euler = (-1.512, -2.4e-07, -8.337e-06)
ob_icosphere_016.scale = (0.006206, 0.006206, 0.006206)
ob_icosphere_017.location = (0.003447, 0.2399, 1.954)
ob_icosphere_017.rotation_euler = (1.391, 4.021e-08, 4.718e-06)
ob_icosphere_017.scale = (0.008006, 0.008006, 0.008006)
ob_icosphere_018.location = (-0.01041, 0.6603, 0.808)
ob_icosphere_018.rotation_euler = (-0.1633, 4.264e-10, 3.557e-08)
ob_icosphere_018.scale = (0.002007, 0.002007, 0.002007)
ob_icosphere_019.location = (-0.009232, -0.5679, 0.6157)
ob_icosphere_019.rotation_euler = (-0.01907, -1.729e-09, -2.705)
ob_icosphere_019.scale = (0.003911, 0.003911, 0.003911)
ob_icosphere_020.location = (0.0381, 0.1566, 1.996)
ob_icosphere_020.rotation_euler = (1.391, 4.021e-08, 4.718e-06)
ob_icosphere_020.scale = (0.005072, 0.005072, 0.005072)
ob_icosphere_021.location = (0.004548, -0.4446, 1.632)
ob_icosphere_021.rotation_euler = (0.5846, 4.136e-08, -2.684)
ob_icosphere_021.scale = (0.006099, 0.006099, 0.006099)
ob_icosphere_022.location = (-0.02442, 0.3992, 1.788)
ob_icosphere_022.rotation_euler = (1.183, -2.201e-07, -0.3439)
ob_icosphere_022.scale = (0.003932, 0.003932, 0.003932)
ob_icosphere_023.location = (-0.07592, -0.29, 1.894)
ob_icosphere_023.rotation_euler = (1.311, -6.357e-08, 2.647)
ob_icosphere_023.scale = (0.009491, 0.009491, 0.009491)
ob_icosphere_024.location = (-0.09232, 0.3937, 0.09934)
ob_icosphere_024.rotation_euler = (-1.192, 6.737e-08, -0.8829)
ob_icosphere_024.scale = (0.003403, 0.003403, 0.003403)
ob_icosphere_025.location = (-0.005266, 0.05179, 2.014)
ob_icosphere_025.rotation_euler = (1.518, 6.379e-08, -0.2202)
ob_icosphere_025.scale = (0.002671, 0.002671, 0.002671)
ob_icosphere_026.location = (0.04849, 0.002012, -0.1362)
ob_icosphere_026.rotation_euler = (-1.512, 2.506e-07, -3.142)
ob_icosphere_026.scale = (0.003431, 0.003431, 0.003431)
ob_icosphere_027.location = (0.1232, 0.3396, 1.826)
ob_icosphere_027.rotation_euler = (1.155, -1.14e-07, -0.3326)
ob_icosphere_027.scale = (0.0003176, 0.0003176, 0.0003176)
ob_icosphere_028.location = (-0.149, 0.1831, 1.983)
ob_icosphere_028.rotation_euler = (1.391, 4.021e-08, 4.718e-06)
ob_icosphere_028.scale = (0.001583, 0.001583, 0.001583)
ob_icosphere_029.location = (-0.102, -0.3978, 1.77)
ob_icosphere_029.rotation_euler = (0.7855, -2.574e-07, 2.627)
ob_icosphere_029.scale = (0.005528, 0.005528, 0.005528)
ob_icosphere_030.location = (-0.08768, -0.2352, 1.932)
ob_icosphere_030.rotation_euler = (1.311, -5.12e-08, 2.647)
ob_icosphere_030.scale = (0.0049, 0.0049, 0.0049)
ob_icosphere_031.location = (-0.1352, -0.5279, 0.3826)
ob_icosphere_031.rotation_euler = (-0.7297, -7.505e-08, -3.142)
ob_icosphere_031.scale = (0.009083, 0.009083, 0.009083)
ob_icosphere_032.location = (0.05632, 0.4387, 0.2787)
ob_icosphere_032.rotation_euler = (-0.02465, -1.204e-09, -1.556)
ob_icosphere_032.scale = (0.001028, 0.001028, 0.001028)
ob_icosphere_033.location = (0.05419, 0.4598, 0.2275)
ob_icosphere_033.rotation_euler = (-0.02465, -1.74e-09, -1.556)
ob_icosphere_033.scale = (0.002843, 0.002843, 0.002843)
ob_icosphere_034.location = (-0.03312, 0.06047, 2.013)
ob_icosphere_034.rotation_euler = (1.518, 6.379e-08, -0.2202)
ob_icosphere_034.scale = (0.003034, 0.003034, 0.003034)
ob_icosphere_035.location = (0.04503, 0.2285, 1.96)
ob_icosphere_035.rotation_euler = (1.391, 4.021e-08, 4.718e-06)
ob_icosphere_035.scale = (0.007459, 0.007459, 0.007459)
ob_icosphere_036.location = (-0.1386, 0.6592, 0.7883)
ob_icosphere_036.rotation_euler = (-0.1633, 4.264e-10, 3.557e-08)
ob_icosphere_036.scale = (0.004174, 0.004174, 0.004174)
ob_icosphere_037.location = (-0.08694, -0.5926, 0.7764)
ob_icosphere_037.rotation_euler = (-0.1271, 7.177e-10, -2.458)
ob_icosphere_037.scale = (0.002969, 0.002969, 0.002969)
ob_icosphere_038.location = (-0.1525, -0.5615, 0.4876)
ob_icosphere_038.rotation_euler = (-0.7297, -7.505e-08, -3.142)
ob_icosphere_038.scale = (0.003774, 0.003774, 0.003774)
ob_icosphere_039.location = (-0.1393, -0.5878, 1.26)
ob_icosphere_039.rotation_euler = (0.7446, -3.016e-08, -2.676)
ob_icosphere_039.scale = (0.004199, 0.004199, 0.004199)
ob_icosphere_040.location = (-0.05128, 0.4866, 0.222)
ob_icosphere_040.rotation_euler = (-0.3843, 2.055e-09, -0.6)
ob_icosphere_040.scale = (0.007009, 0.007009, 0.007009)
ob_icosphere_041.location = (-0.008374, -0.2806, 0.06277)
ob_icosphere_041.rotation_euler = (-0.9628, -1.576e-07, -2.555)
ob_icosphere_041.scale = (0.005736, 0.005736, 0.005736)
ob_icosphere_042.location = (0.04289, 0.6208, 1.033)
ob_icosphere_042.rotation_euler = (0.5956, 1.284e-07, -0.5672)
ob_icosphere_042.scale = (0.002241, 0.002241, 0.002241)
ob_icosphere_043.location = (0.01384, -0.5447, 0.4351)
ob_icosphere_043.rotation_euler = (-0.7297, -7.505e-08, -3.142)
ob_icosphere_043.scale = (0.007552, 0.007552, 0.007552)
ob_icosphere_044.location = (-0.05893, 0.03548, -0.1374)
ob_icosphere_044.rotation_euler = (-1.512, -2.4e-07, -8.337e-06)
ob_icosphere_044.scale = (0.00985, 0.00985, 0.00985)
ob_icosphere_045.location = (-0.06488, 0.4927, 0.2453)
ob_icosphere_045.rotation_euler = (-0.3843, 7.86e-09, -0.6)
ob_icosphere_045.scale = (0.00353, 0.00353, 0.00353)
ob_icosphere_046.location = (-0.06046, -0.5796, 0.6852)
ob_icosphere_046.rotation_euler = (-0.01907, -1.729e-09, -2.705)
ob_icosphere_046.scale = (0.008802, 0.008802, 0.008802)
ob_icosphere_047.location = (-0.07124, -0.5742, 0.5377)
ob_icosphere_047.rotation_euler = (-0.01907, -1.729e-09, -2.705)
ob_icosphere_047.scale = (0.00072, 0.00072, 0.00072)
ob_icosphere_048.location = (-0.03793, -0.06231, 2.004)
ob_icosphere_048.rotation_euler = (1.519, 7.603e-08, -2.356)
ob_icosphere_048.scale = (0.001137, 0.001137, 0.001137)
ob_icosphere_049.location = (-0.1099, 0.5569, 1.514)
ob_icosphere_049.rotation_euler = (0.8144, -4.28e-08, -0.4799)
ob_icosphere_049.scale = (0.004546, 0.004546, 0.004546)
ob_icosphere_050.location = (-0.1251, 0.6445, 1.137)
ob_icosphere_050.rotation_euler = (0.5956, 7.528e-08, -0.5672)
ob_icosphere_050.scale = (0.005839, 0.005839, 0.005839)
ob_icosphere_051.location = (0.02747, -0.3056, 1.895)
ob_icosphere_051.rotation_euler = (1.311, -8.642e-08, 2.647)
ob_icosphere_051.scale = (0.001356, 0.001356, 0.001356)
ob_icosphere_052.location = (-0.003349, -0.3706, 1.856)
ob_icosphere_052.rotation_euler = (1.311, -6.352e-08, 2.647)
ob_icosphere_052.scale = (0.007625, 0.007625, 0.007625)
ob_icosphere_053.location = (-0.05601, -0.2889, 0.04887)
ob_icosphere_053.rotation_euler = (-0.9628, -1.884e-07, -2.555)
ob_icosphere_053.scale = (0.001338, 0.001338, 0.001338)
ob_icosphere_054.location = (-0.1105, 0.6582, 0.9935)
ob_icosphere_054.rotation_euler = (0.5956, 8.455e-08, -0.5672)
ob_icosphere_054.scale = (0.007392, 0.007392, 0.007392)
ob_icosphere_055.location = (-0.1237, -0.6001, 0.7229)
ob_icosphere_055.rotation_euler = (-0.01907, -1.503e-09, -2.705)
ob_icosphere_055.scale = (0.009965, 0.009965, 0.009965)
ob_icosphere_056.location = (0.07989, -0.52, 1.305)
ob_icosphere_056.rotation_euler = (0.7446, -3.016e-08, -2.676)
ob_icosphere_056.scale = (0.008546, 0.008546, 0.008546)
ob_icosphere_057.location = (-0.1456, 0.2651, -0.05955)
ob_icosphere_057.rotation_euler = (-1.391, 6.904e-09, -3.182e-06)
ob_icosphere_057.scale = (0.0077, 0.0077, 0.0077)
ob_icosphere_058.location = (0.02111, -0.04146, 2.005)
ob_icosphere_058.rotation_euler = (1.519, -3.838e-09, -2.356)
ob_icosphere_058.scale = (0.009356, 0.009356, 0.009356)
ob_icosphere_059.location = (-0.1109, -0.5363, 0.4088)
ob_icosphere_059.rotation_euler = (-0.7297, -7.505e-08, -3.142)
ob_icosphere_059.scale = (0.0001085, 0.0001085, 0.0001085)
ob_icosphere_060.location = (-0.05546, -0.02751, -0.1313)
ob_icosphere_060.rotation_euler = (-1.512, 2.506e-07, -3.142)
ob_icosphere_060.scale = (0.00591, 0.00591, 0.00591)
ob_icosphere_061.location = (-0.01, 0.5442, 1.485)
ob_icosphere_061.rotation_euler = (0.8144, -3.134e-08, -0.4799)
ob_icosphere_061.scale = (0.00571, 0.00571, 0.00571)
ob_icosphere_062.location = (-0.01807, 0.3027, 0.0384)
ob_icosphere_062.rotation_euler = (-0.8206, 9.318e-08, -0.6883)
ob_icosphere_062.scale = (0.003925, 0.003925, 0.003925)
ob_icosphere_063.location = (-0.1213, -0.05507, -0.1268)
ob_icosphere_063.rotation_euler = (-1.512, 2.506e-07, -3.142)
ob_icosphere_063.scale = (0.006168, 0.006168, 0.006168)
ob_icosphere_064.location = (0.00962, 0.4207, 1.759)
ob_icosphere_064.rotation_euler = (1.183, -2.079e-07, -0.3439)
ob_icosphere_064.scale = (0.009312, 0.009312, 0.009312)
ob_icosphere_065.location = (-0.007526, 0.5179, 1.552)
ob_icosphere_065.rotation_euler = (0.6893, -1.333e-08, -0.3637)
ob_icosphere_065.scale = (0.007746, 0.007746, 0.007746)
ob_icosphere_066.location = (-0.01093, -0.3473, 0.1786)
ob_icosphere_066.rotation_euler = (-0.8101, 9.575e-08, -2.112)
ob_icosphere_066.scale = (0.003679, 0.003679, 0.003679)
ob_icosphere_067.location = (-0.1181, -0.3998, 0.1632)
ob_icosphere_067.rotation_euler = (-0.8101, 1.196e-07, -2.112)
ob_icosphere_067.scale = (0.00891, 0.00891, 0.00891)
ob_icosphere_068.location = (0.1562, 0.3852, 1.772)
ob_icosphere_068.rotation_euler = (1.183, -2.556e-07, -0.3439)
ob_icosphere_068.scale = (0.009169, 0.009169, 0.009169)
ob_icosphere_069.location = (-0.1557, 0.5117, 1.637)
ob_icosphere_069.rotation_euler = (0.6893, -2.245e-08, -0.3637)
ob_icosphere_069.scale = (0.000117, 0.000117, 0.000117)
ob_icosphere_070.location = (-0.05975, -0.5194, 1.428)
ob_icosphere_070.rotation_euler = (0.5917, 7.927e-09, -2.421)
ob_icosphere_070.scale = (0.0089, 0.0089, 0.0089)
ob_icosphere_071.location = (-0.006949, 0.005949, -0.1368)
ob_icosphere_071.rotation_euler = (-1.512, 2.506e-07, -3.142)
ob_icosphere_071.scale = (0.008667, 0.008667, 0.008667)
ob_icosphere_072.location = (-0.1117, -0.6093, 1.123)
ob_icosphere_072.rotation_euler = (-0.261, 1.644e-08, -2.713)
ob_icosphere_072.scale = (0.006515, 0.006515, 0.006515)
ob_icosphere_073.location = (-0.09881, 0.3566, 0.06198)
ob_icosphere_073.rotation_euler = (-1.192, 1.12e-07, -0.8829)
ob_icosphere_073.scale = (0.005972, 0.005972, 0.005972)
ob_icosphere_074.location = (0.05196, 0.2588, 1.945)
ob_icosphere_074.rotation_euler = (1.391, 4.021e-08, 4.718e-06)
ob_icosphere_074.scale = (0.009412, 0.009412, 0.009412)
ob_icosphere_075.location = (-0.0312, -0.2197, -0.05983)
ob_icosphere_075.rotation_euler = (-1.391, -9.206e-08, -3.142)
ob_icosphere_075.scale = (0.00736, 0.00736, 0.00736)
ob_icosphere_076.location = (0.01038, 0.2688, -0.05762)
ob_icosphere_076.rotation_euler = (-1.391, 6.904e-09, -3.182e-06)
ob_icosphere_076.scale = (0.003883, 0.003883, 0.003883)
ob_icosphere_077.location = (0.00712, 0.3498, 0.1145)
ob_icosphere_077.rotation_euler = (-1.192, 1.12e-07, -0.8829)
ob_icosphere_077.scale = (0.005285, 0.005285, 0.005285)
ob_icosphere_078.location = (-0.01041, -0.1483, 1.978)
ob_icosphere_078.rotation_euler = (1.391, -1.975e-08, 3.142)
ob_icosphere_078.scale = (0.001546, 0.001546, 0.001546)
ob_icosphere_079.location = (-0.005725, -0.5902, 1.032)
ob_icosphere_079.rotation_euler = (-0.261, 1.711e-08, -2.713)
ob_icosphere_079.scale = (0.001631, 0.001631, 0.001631)
ob_icosphere_080.location = (0.04167, -0.604, 1.165)
ob_icosphere_080.rotation_euler = (0.7446, 1.6e-08, -2.676)
ob_icosphere_080.scale = (0.006147, 0.006147, 0.006147)
ob_icosphere_081.location = (0.01249, -0.5627, 0.6391)
ob_icosphere_081.rotation_euler = (-0.01907, -1.326e-09, -2.705)
ob_icosphere_081.scale = (0.001907, 0.001907, 0.001907)
ob_icosphere_082.location = (-0.07625, -0.0157, -0.1333)
ob_icosphere_082.rotation_euler = (-1.512, 2.506e-07, -3.142)
ob_icosphere_082.scale = (0.008356, 0.008356, 0.008356)
ob_icosphere_083.location = (-0.05686, -0.6009, 1.054)
ob_icosphere_083.rotation_euler = (-0.261, 1.395e-08, -2.713)
ob_icosphere_083.scale = (0.007422, 0.007422, 0.007422)
ob_icosphere_084.location = (-0.09358, 0.06303, -0.1328)
ob_icosphere_084.rotation_euler = (-1.512, -2.4e-07, -8.337e-06)
ob_icosphere_084.scale = (0.004542, 0.004542, 0.004542)
ob_icosphere_085.location = (-0.04178, 0.5083, 0.3721)
ob_icosphere_085.rotation_euler = (-0.3843, 9.042e-09, -0.6)
ob_icosphere_085.scale = (0.009393, 0.009393, 0.009393)
ob_icosphere_086.location = (0.05362, 0.4692, 0.3687)
ob_icosphere_086.rotation_euler = (-0.3843, 2.055e-09, -0.6)
ob_icosphere_086.scale = (0.0002323, 0.0002323, 0.0002323)
ob_icosphere_087.location = (0.05672, 0.4482, 0.3106)
ob_icosphere_087.rotation_euler = (-0.02465, -4.331e-10, -1.556)
ob_icosphere_087.scale = (0.008977, 0.008977, 0.008977)
ob_icosphere_088.location = (-0.1476, -0.06651, 2.006)
ob_icosphere_088.rotation_euler = (1.519, 1.139e-07, -2.356)
ob_icosphere_088.scale = (0.002044, 0.002044, 0.002044)
ob_icosphere_089.location = (-0.1022, -0.2936, 1.888)
ob_icosphere_089.rotation_euler = (1.311, -8.672e-08, 2.647)
ob_icosphere_089.scale = (0.0006158, 0.0006158, 0.0006158)
ob_icosphere_090.location = (-0.0809, 0.4706, 1.714)
ob_icosphere_090.rotation_euler = (1.183, -1.915e-07, -0.3439)
ob_icosphere_090.scale = (0.008861, 0.008861, 0.008861)
ob_icosphere_091.location = (-0.1266, 0.6215, 1.307)
ob_icosphere_091.rotation_euler = (-0.06343, -5.291e-09, -0.5656)
ob_icosphere_091.scale = (0.004546, 0.004546, 0.004546)
ob_icosphere_092.location = (-0.1015, -0.4389, 0.2285)
ob_icosphere_092.rotation_euler = (-1.082, 6.02e-08, -2.45)
ob_icosphere_092.scale = (0.008442, 0.008442, 0.008442)
ob_icosphere_093.location = (-0.01703, 0.6093, 0.5152)
ob_icosphere_093.rotation_euler = (-0.958, 7.208e-08, -0.7348)
ob_icosphere_093.scale = (0.001182, 0.001182, 0.001182)
ob_icosphere_094.location = (-0.06025, 0.4872, 1.679)
ob_icosphere_094.rotation_euler = (0.6893, -2.402e-09, -0.3637)
ob_icosphere_094.scale = (0.0003476, 0.0003476, 0.0003476)
ob_icosphere_095.location = (0.06614, -0.5888, 1.075)
ob_icosphere_095.rotation_euler = (-0.261, 1.302e-08, -2.713)
ob_icosphere_095.scale = (0.006357, 0.006357, 0.006357)
ob_icosphere_096.location = (-0.1408, -0.3683, 1.802)
ob_icosphere_096.rotation_euler = (0.7855, -2.429e-07, 2.627)
ob_icosphere_096.scale = (0.005795, 0.005795, 0.005795)
ob_icosphere_097.location = (-0.104, 0.2405, -0.07203)
ob_icosphere_097.rotation_euler = (-1.391, 6.904e-09, -3.182e-06)
ob_icosphere_097.scale = (0.008378, 0.008378, 0.008378)
ob_icosphere_098.location = (-0.1524, 0.4001, 0.07257)
ob_icosphere_098.rotation_euler = (-1.192, 1.541e-07, -0.8829)
ob_icosphere_098.scale = (0.001557, 0.001557, 0.001557)
ob_icosphere_099.location = (-0.1408, 0.5199, 1.616)
ob_icosphere_099.rotation_euler = (0.6893, 9.72e-09, -0.3637)
ob_icosphere_099.scale = (0.009623, 0.009623, 0.009623)
ob_icosphere_100.location = (-0.01895, -0.4869, 1.49)
ob_icosphere_100.rotation_euler = (0.5917, -5.412e-09, -2.421)
ob_icosphere_100.scale = (0.005402, 0.005402, 0.005402)
ob_icosphere_101.location = (0.01731, -0.1408, 1.982)
ob_icosphere_101.rotation_euler = (1.391, -1.975e-08, 3.142)
ob_icosphere_101.scale = (0.004156, 0.004156, 0.004156)
ob_icosphere_102.location = (-0.1282, 0.2121, -0.08645)
ob_icosphere_102.rotation_euler = (-1.391, 6.904e-09, -3.182e-06)
ob_icosphere_102.scale = (0.001152, 0.001152, 0.001152)
ob_icosphere_103.location = (-0.02192, -0.3559, 0.1813)
ob_icosphere_103.rotation_euler = (-0.8101, 5.262e-08, -2.112)
ob_icosphere_103.scale = (0.005737, 0.005737, 0.005737)
ob_icosphere_104.location = (-0.04924, 0.4667, 1.717)
ob_icosphere_104.rotation_euler = (1.183, -2.387e-07, -0.3439)
ob_icosphere_104.scale = (0.005044, 0.005044, 0.005044)
ob_icosphere_105.location = (-0.05555, -0.6025, 1.075)
ob_icosphere_105.rotation_euler = (-0.261, 1.711e-08, -2.713)
ob_icosphere_105.scale = (0.008362, 0.008362, 0.008362)
ob_icosphere_106.location = (-0.08249, -0.2532, 1.919)
ob_icosphere_106.rotation_euler = (1.311, -2.83e-08, 2.647)
ob_icosphere_106.scale = (0.003826, 0.003826, 0.003826)
ob_icosphere_107.location = (-0.05881, 0.5418, 1.519)
ob_icosphere_107.rotation_euler = (0.8144, -5.581e-08, -0.4799)
ob_icosphere_107.scale = (0.00207, 0.00207, 0.00207)
ob_icosphere_108.location = (-0.04766, 0.4393, 0.1498)
ob_icosphere_108.rotation_euler = (-1.192, 6.737e-08, -0.8829)
ob_icosphere_108.scale = (0.008989, 0.008989, 0.008989)
ob_icosphere_109.location = (-0.1023, 0.6156, 1.327)
ob_icosphere_109.rotation_euler = (-0.06343, -2.464e-09, -0.5656)
ob_icosphere_109.scale = (0.007656, 0.007656, 0.007656)
ob_icosphere_110.location = (0.02424, 0.02957, -0.1383)
ob_icosphere_110.rotation_euler = (-1.512, -2.4e-07, -8.337e-06)
ob_icosphere_110.scale = (0.0007854, 0.0007854, 0.0007854)
ob_icosphere_111.location = (0.04156, 0.6349, 0.615)
ob_icosphere_111.rotation_euler = (-0.4697, -6.262e-08, -1.148e-07)
ob_icosphere_111.scale = (0.008846, 0.008846, 0.008846)
ob_icosphere_112.location = (0.02171, 0.5933, 0.5014)
ob_icosphere_112.rotation_euler = (-0.958, 7.629e-08, -0.7348)
ob_icosphere_112.scale = (0.003563, 0.003563, 0.003563)
ob_icosphere_113.location = (-0.02747, -0.6012, 1.088)
ob_icosphere_113.rotation_euler = (-0.261, 6.547e-09, -2.713)
ob_icosphere_113.scale = (0.009805, 0.009805, 0.009805)
ob_icosphere_114.location = (0.1216, 0.3806, 1.782)
ob_icosphere_114.rotation_euler = (1.183, -2.079e-07, -0.3439)
ob_icosphere_114.scale = (0.006726, 0.006726, 0.006726)
ob_icosphere_115.location = (-0.1311, 0.1455, 2.001)
ob_icosphere_115.rotation_euler = (1.518, 5.602e-08, -0.2202)
ob_icosphere_115.scale = (0.005694, 0.005694, 0.005694)
ob_icosphere_116.location = (0.03117, 0.1704, -0.1076)
ob_icosphere_116.rotation_euler = (-1.391, 6.904e-09, -3.182e-06)
ob_icosphere_116.scale = (0.003029, 0.003029, 0.003029)
ob_icosphere_117.location = (-0.1452, 0.3718, 0.04258)
ob_icosphere_117.rotation_euler = (-0.8206, 6.746e-08, -0.6883)
ob_icosphere_117.scale = (0.008829, 0.008829, 0.008829)
ob_icosphere_118.location = (-0.0163, -0.3316, 1.876)
ob_icosphere_118.rotation_euler = (1.311, -6.357e-08, 2.647)
ob_icosphere_118.scale = (0.0004299, 0.0004299, 0.0004299)
ob_icosphere_119.location = (-0.1041, -0.05307, 2.007)
ob_icosphere_119.rotation_euler = (1.519, 3.61e-08, -2.356)
ob_icosphere_119.scale = (0.008464, 0.008464, 0.008464)
ob_icosphere_120.location = (0.0553, 0.4018, 0.1758)
ob_icosphere_120.rotation_euler = (-0.02465, 8.741e-10, -1.556)
ob_icosphere_120.scale = (0.004443, 0.004443, 0.004443)
ob_icosphere_121.location = (-0.03394, 0.4475, 0.1567)
ob_icosphere_121.rotation_euler = (-1.192, 5.236e-08, -0.8829)
ob_icosphere_121.scale = (0.0002351, 0.0002351, 0.0002351)
ob_icosphere_122.location = (-0.01807, 0.3027, 0.0384)
ob_icosphere_122.rotation_euler = (-0.8206, 7.08e-08, -0.6883)
ob_icosphere_122.scale = (0.0007763, 0.0007763, 0.0007763)
ob_icosphere_123.location = (-0.1213, -0.05507, -0.1268)
ob_icosphere_123.rotation_euler = (-1.512, 2.506e-07, -3.142)
ob_icosphere_123.scale = (0.009415, 0.009415, 0.009415)
ob_icosphere_124.location = (-0.00535, -0.4978, 1.443)
ob_icosphere_124.rotation_euler = (0.5917, -1.217e-08, -2.421)
ob_icosphere_124.scale = (0.007228, 0.007228, 0.007228)
ob_icosphere_125.location = (-0.04782, -0.2981, 0.07258)
ob_icosphere_125.rotation_euler = (-0.9628, -1.784e-07, -2.555)
ob_icosphere_125.scale = (0.009518, 0.009518, 0.009518)
ob_icosphere_126.location = (0.05307, -0.5588, 0.6108)
ob_icosphere_126.rotation_euler = (-0.01907, -1.678e-09, -2.705)
ob_icosphere_126.scale = (0.001035, 0.001035, 0.001035)
ob_icosphere_127.location = (-0.1064, 0.3907, 0.08879)
ob_icosphere_127.rotation_euler = (-1.192, 1.422e-07, -0.8829)
ob_icosphere_127.scale = (0.006629, 0.006629, 0.006629)
ob_icosphere_128.location = (0.1562, 0.3852, 1.772)
ob_icosphere_128.rotation_euler = (1.183, -1.915e-07, -0.3439)
ob_icosphere_128.scale = (0.008455, 0.008455, 0.008455)
ob_icosphere_129.location = (-0.1546, 0.3152, 1.898)
ob_icosphere_129.rotation_euler = (1.155, -9.795e-08, -0.3326)
ob_icosphere_129.scale = (0.003075, 0.003075, 0.003075)
ob_icosphere_130.location = (0.05612, 0.3946, 0.1966)
ob_icosphere_130.rotation_euler = (-0.02465, -1.74e-09, -1.556)
ob_icosphere_130.scale = (0.008963, 0.008963, 0.008963)
ob_icosphere_131.location = (0.05388, 0.4521, 0.2022)
ob_icosphere_131.rotation_euler = (-0.02465, 1.925e-09, -1.556)
ob_icosphere_131.scale = (0.00773, 0.00773, 0.00773)
ob_icosphere_132.location = (-0.1219, -0.315, 0.04394)
ob_icosphere_132.rotation_euler = (-0.9628, -1.576e-07, -2.555)
ob_icosphere_132.scale = (0.006565, 0.006565, 0.006565)
ob_icosphere_133.location = (-0.1125, -0.3252, 0.06524)
ob_icosphere_133.rotation_euler = (-0.9628, -1.324e-07, -2.555)
ob_icosphere_133.scale = (0.005609, 0.005609, 0.005609)
ob_icosphere_134.location = (0.05769, -0.6049, 1.132)
ob_icosphere_134.rotation_euler = (-0.261, 1.729e-08, -2.713)
ob_icosphere_134.scale = (0.005713, 0.005713, 0.005713)
ob_icosphere_135.location = (-0.02971, -0.4357, 1.698)
ob_icosphere_135.rotation_euler = (0.5846, 6.608e-08, -2.684)
ob_icosphere_135.scale = (0.003256, 0.003256, 0.003256)
ob_icosphere_136.location = (-0.01717, -0.3995, 1.837)
ob_icosphere_136.rotation_euler = (1.311, -2.83e-08, 2.647)
ob_icosphere_136.scale = (0.0004527, 0.0004527, 0.0004527)
ob_icosphere_137.location = (-0.004292, -0.4884, 0.316)
ob_icosphere_137.rotation_euler = (-1.082, 2.918e-08, -2.45)
ob_icosphere_137.scale = (0.005846, 0.005846, 0.005846)
ob_icosphere_138.location = (-0.007627, 0.5394, 0.4393)
ob_icosphere_138.rotation_euler = (-0.958, 5.161e-08, -0.7348)
ob_icosphere_138.scale = (0.009424, 0.009424, 0.009424)
ob_icosphere_139.location = (-0.0425, -0.4587, 0.2813)
ob_icosphere_139.rotation_euler = (-1.082, 6.02e-08, -2.45)
ob_icosphere_139.scale = (0.002634, 0.002634, 0.002634)
ob_icosphere_140.location = (0.09891, -0.5358, 0.729)
ob_icosphere_140.rotation_euler = (-0.1271, -6.288e-09, -2.458)
ob_icosphere_140.scale = (0.005797, 0.005797, 0.005797)
ob_icosphere_141.location = (0.04055, 0.4261, 1.75)
ob_icosphere_141.rotation_euler = (1.183, -2.079e-07, -0.3439)
ob_icosphere_141.scale = (0.009259, 0.009259, 0.009259)
ob_icosphere_142.location = (-0.05744, 0.5602, 1.474)
ob_icosphere_142.rotation_euler = (0.8144, -8.124e-09, -0.4799)
ob_icosphere_142.scale = (0.008719, 0.008719, 0.008719)
ob_icosphere_143.location = (-0.0405, 0.6103, 1.234)
ob_icosphere_143.rotation_euler = (-0.06343, -1.715e-09, -0.5656)
ob_icosphere_143.scale = (0.003103, 0.003103, 0.003103)
ob_icosphere_144.location = (-0.09727, -0.2693, 1.907)
ob_icosphere_144.rotation_euler = (1.311, -1.217e-07, 2.647)
ob_icosphere_144.scale = (0.009495, 0.009495, 0.009495)
ob_icosphere_145.location = (0.05675, 0.3605, 1.816)
ob_icosphere_145.rotation_euler = (1.183, -2.079e-07, -0.3439)
ob_icosphere_145.scale = (0.004424, 0.004424, 0.004424)
ob_icosphere_146.location = (0.0874, 0.5219, 1.482)
ob_icosphere_146.rotation_euler = (0.8144, -4.252e-08, -0.4799)
ob_icosphere_146.scale = (0.007739, 0.007739, 0.007739)
ob_icosphere_147.location = (0.001615, -0.6061, 1.125)
ob_icosphere_147.rotation_euler = (-0.261, 1.35e-08, -2.713)
ob_icosphere_147.scale = (0.00187, 0.00187, 0.00187)
ob_icosphere_148.location = (-0.1459, -0.5532, 1.407)
ob_icosphere_148.rotation_euler = (0.5917, -2.587e-08, -2.421)
ob_icosphere_148.scale = (0.006334, 0.006334, 0.006334)
ob_icosphere_149.location = (-0.09704, 0.6621, 0.8377)
ob_icosphere_149.rotation_euler = (-0.1633, 4.264e-10, 3.557e-08)
ob_icosphere_149.scale = (0.006948, 0.006948, 0.006948)
ob_icosphere_150.location = (-0.08768, -0.2352, 1.932)
ob_icosphere_150.rotation_euler = (1.311, -5.12e-08, 2.647)
ob_icosphere_150.scale = (0.004433, 0.004433, 0.004433)
ob_icosphere_151.location = (-0.1364, -0.4152, 1.735)
ob_icosphere_151.rotation_euler = (0.7855, -2.098e-07, 2.627)
ob_icosphere_151.scale = (0.002235, 0.002235, 0.002235)
ob_icosphere_152.location = (-0.07734, 0.2865, 1.919)
ob_icosphere_152.rotation_euler = (1.155, -8.846e-08, -0.3326)
ob_icosphere_152.scale = (0.005576, 0.005576, 0.005576)
ob_icosphere_153.location = (-0.01734, -0.2146, 1.944)
ob_icosphere_153.rotation_euler = (1.391, -1.975e-08, 3.142)
ob_icosphere_153.scale = (0.008045, 0.008045, 0.008045)
ob_icosphere_154.location = (-0.02569, 0.6073, 1.315)
ob_icosphere_154.rotation_euler = (-0.06343, -1.382e-09, -0.5656)
ob_icosphere_154.scale = (0.007025, 0.007025, 0.007025)
ob_icosphere_155.location = (0.04503, 0.065, -0.1325)
ob_icosphere_155.rotation_euler = (-1.512, -2.4e-07, -8.337e-06)
ob_icosphere_155.scale = (0.00372, 0.00372, 0.00372)
ob_icosphere_156.location = (-0.1323, 0.5991, 1.403)
ob_icosphere_156.rotation_euler = (0.8144, -4.28e-08, -0.4799)
ob_icosphere_156.scale = (0.0008986, 0.0008986, 0.0008986)
ob_icosphere_157.location = (-0.08407, 0.6155, 1.3)
ob_icosphere_157.rotation_euler = (-0.06343, -6.444e-10, -0.5656)
ob_icosphere_157.scale = (0.001457, 0.001457, 0.001457)
ob_icosphere_158.location = (-0.1511, -0.6014, 0.6866)
ob_icosphere_158.rotation_euler = (-0.01907, -1.729e-09, -2.705)
ob_icosphere_158.scale = (0.001311, 0.001311, 0.001311)
ob_icosphere_159.location = (-0.1434, -0.2795, 1.893)
ob_icosphere_159.rotation_euler = (1.311, -5.12e-08, 2.647)
ob_icosphere_159.scale = (0.008225, 0.008225, 0.008225)
ob_icosphere_160.location = (-0.0655, -0.39, 1.807)
ob_icosphere_160.rotation_euler = (0.7855, -2.429e-07, 2.627)
ob_icosphere_160.scale = (0.00898, 0.00898, 0.00898)
ob_icosphere_161.location = (0.01731, -0.1875, -0.07616)
ob_icosphere_161.rotation_euler = (-1.391, -9.206e-08, -3.142)
ob_icosphere_161.scale = (0.003591, 0.003591, 0.003591)
ob_icosphere_162.location = (-0.126, 0.5134, 1.625)
ob_icosphere_162.rotation_euler = (0.6893, -1.825e-10, -0.3637)
ob_icosphere_162.scale = (0.002571, 0.002571, 0.002571)
ob_icosphere_163.location = (0.02671, 0.498, 1.61)
ob_icosphere_163.rotation_euler = (0.6893, 9.72e-09, -0.3637)
ob_icosphere_163.scale = (0.004402, 0.004402, 0.004402)
ob_icosphere_164.location = (-0.04924, 0.4667, 1.717)
ob_icosphere_164.rotation_euler = (1.183, -1.754e-07, -0.3439)
ob_icosphere_164.scale = (0.002427, 0.002427, 0.002427)
ob_icosphere_165.location = (-0.03708, -0.583, 0.859)
ob_icosphere_165.rotation_euler = (-0.1271, -8.843e-09, -2.458)
ob_icosphere_165.scale = (0.004124, 0.004124, 0.004124)
ob_icosphere_166.location = (-0.07788, 0.5435, 0.3971)
ob_icosphere_166.rotation_euler = (-0.958, 5.161e-08, -0.7348)
ob_icosphere_166.scale = (0.00378, 0.00378, 0.00378)

# ---- collection membership
col_collection.objects.link(ob_plane)
col_collection.objects.link(ob_cylinder)
col_collection.objects.link(ob_vortex)
col_collection.objects.link(ob_icosphere)
col_collection.objects.link(ob_icosphere_001)
col_collection.objects.link(ob_icosphere_002)
col_collection.objects.link(ob_icosphere_003)
col_collection.objects.link(ob_icosphere_004)
col_collection.objects.link(ob_icosphere_005)
col_collection.objects.link(ob_icosphere_006)
col_collection.objects.link(ob_icosphere_007)
col_collection.objects.link(ob_icosphere_008)
col_collection.objects.link(ob_icosphere_009)
col_collection.objects.link(ob_icosphere_010)
col_collection.objects.link(ob_icosphere_011)
col_collection.objects.link(ob_icosphere_012)
col_collection.objects.link(ob_icosphere_013)
col_collection.objects.link(ob_icosphere_014)
col_collection.objects.link(ob_icosphere_015)
col_collection.objects.link(ob_icosphere_016)
col_collection.objects.link(ob_icosphere_017)
col_collection.objects.link(ob_icosphere_018)
col_collection.objects.link(ob_icosphere_019)
col_collection.objects.link(ob_icosphere_020)
col_collection.objects.link(ob_icosphere_021)
col_collection.objects.link(ob_icosphere_022)
col_collection.objects.link(ob_icosphere_023)
col_collection.objects.link(ob_icosphere_024)
col_collection.objects.link(ob_icosphere_025)
col_collection.objects.link(ob_icosphere_026)
col_collection.objects.link(ob_icosphere_027)
col_collection.objects.link(ob_icosphere_028)
col_collection.objects.link(ob_icosphere_029)
col_collection.objects.link(ob_icosphere_030)
col_collection.objects.link(ob_icosphere_031)
col_collection.objects.link(ob_icosphere_032)
col_collection.objects.link(ob_icosphere_033)
col_collection.objects.link(ob_icosphere_034)
col_collection.objects.link(ob_icosphere_035)
col_collection.objects.link(ob_icosphere_036)
col_collection.objects.link(ob_icosphere_037)
col_collection.objects.link(ob_icosphere_038)
col_collection.objects.link(ob_icosphere_039)
col_collection.objects.link(ob_icosphere_040)
col_collection.objects.link(ob_icosphere_041)
col_collection.objects.link(ob_icosphere_042)
col_collection.objects.link(ob_icosphere_043)
col_collection.objects.link(ob_icosphere_044)
col_collection.objects.link(ob_icosphere_045)
col_collection.objects.link(ob_icosphere_046)
col_collection.objects.link(ob_icosphere_047)
col_collection.objects.link(ob_icosphere_048)
col_collection.objects.link(ob_icosphere_049)
col_collection.objects.link(ob_icosphere_050)
col_collection.objects.link(ob_icosphere_051)
col_collection.objects.link(ob_icosphere_052)
col_collection.objects.link(ob_icosphere_053)
col_collection.objects.link(ob_icosphere_054)
col_collection.objects.link(ob_icosphere_055)
col_collection.objects.link(ob_icosphere_056)
col_collection.objects.link(ob_icosphere_057)
col_collection.objects.link(ob_icosphere_058)
col_collection.objects.link(ob_icosphere_059)
col_collection.objects.link(ob_icosphere_060)
col_collection.objects.link(ob_icosphere_061)
col_collection.objects.link(ob_icosphere_062)
col_collection.objects.link(ob_icosphere_063)
col_collection.objects.link(ob_icosphere_064)
col_collection.objects.link(ob_icosphere_065)
col_collection.objects.link(ob_icosphere_066)
col_collection.objects.link(ob_icosphere_067)
col_collection.objects.link(ob_icosphere_068)
col_collection.objects.link(ob_icosphere_069)
col_collection.objects.link(ob_icosphere_070)
col_collection.objects.link(ob_icosphere_071)
col_collection.objects.link(ob_icosphere_072)
col_collection.objects.link(ob_icosphere_073)
col_collection.objects.link(ob_icosphere_074)
col_collection.objects.link(ob_icosphere_075)
col_collection.objects.link(ob_icosphere_076)
col_collection.objects.link(ob_icosphere_077)
col_collection.objects.link(ob_icosphere_078)
col_collection.objects.link(ob_icosphere_079)
col_collection.objects.link(ob_icosphere_080)
col_collection.objects.link(ob_icosphere_081)
col_collection.objects.link(ob_icosphere_082)
col_collection.objects.link(ob_icosphere_083)
col_collection.objects.link(ob_icosphere_084)
col_collection.objects.link(ob_icosphere_085)
col_collection.objects.link(ob_icosphere_086)
col_collection.objects.link(ob_icosphere_087)
col_collection.objects.link(ob_icosphere_088)
col_collection.objects.link(ob_icosphere_089)
col_collection.objects.link(ob_icosphere_090)
col_collection.objects.link(ob_icosphere_091)
col_collection.objects.link(ob_icosphere_092)
col_collection.objects.link(ob_icosphere_093)
col_collection.objects.link(ob_icosphere_094)
col_collection.objects.link(ob_icosphere_095)
col_collection.objects.link(ob_icosphere_096)
col_collection.objects.link(ob_icosphere_097)
col_collection.objects.link(ob_icosphere_098)
col_collection.objects.link(ob_icosphere_099)
col_collection.objects.link(ob_icosphere_100)
col_collection.objects.link(ob_icosphere_101)
col_collection.objects.link(ob_icosphere_102)
col_collection.objects.link(ob_icosphere_103)
col_collection.objects.link(ob_icosphere_104)
col_collection.objects.link(ob_icosphere_105)
col_collection.objects.link(ob_icosphere_106)
col_collection.objects.link(ob_icosphere_107)
col_collection.objects.link(ob_icosphere_108)
col_collection.objects.link(ob_icosphere_109)
col_collection.objects.link(ob_icosphere_110)
col_collection.objects.link(ob_icosphere_111)
col_collection.objects.link(ob_icosphere_112)
col_collection.objects.link(ob_icosphere_113)
col_collection.objects.link(ob_icosphere_114)
col_collection.objects.link(ob_icosphere_115)
col_collection.objects.link(ob_icosphere_116)
col_collection.objects.link(ob_icosphere_117)
col_collection.objects.link(ob_icosphere_118)
col_collection.objects.link(ob_icosphere_119)
col_collection.objects.link(ob_icosphere_120)
col_collection.objects.link(ob_icosphere_121)
col_collection.objects.link(ob_icosphere_122)
col_collection.objects.link(ob_icosphere_123)
col_collection.objects.link(ob_icosphere_124)
col_collection.objects.link(ob_icosphere_125)
col_collection.objects.link(ob_icosphere_126)
col_collection.objects.link(ob_icosphere_127)
col_collection.objects.link(ob_icosphere_128)
col_collection.objects.link(ob_icosphere_129)
col_collection.objects.link(ob_icosphere_130)
col_collection.objects.link(ob_icosphere_131)
col_collection.objects.link(ob_icosphere_132)
col_collection.objects.link(ob_icosphere_133)
col_collection.objects.link(ob_icosphere_134)
col_collection.objects.link(ob_icosphere_135)
col_collection.objects.link(ob_icosphere_136)
col_collection.objects.link(ob_icosphere_137)
col_collection.objects.link(ob_icosphere_138)
col_collection.objects.link(ob_icosphere_139)
col_collection.objects.link(ob_icosphere_140)
col_collection.objects.link(ob_icosphere_141)
col_collection.objects.link(ob_icosphere_142)
col_collection.objects.link(ob_icosphere_143)
col_collection.objects.link(ob_icosphere_144)
col_collection.objects.link(ob_icosphere_145)
col_collection.objects.link(ob_icosphere_146)
col_collection.objects.link(ob_icosphere_147)
col_collection.objects.link(ob_icosphere_148)
col_collection.objects.link(ob_icosphere_149)
col_collection.objects.link(ob_icosphere_150)
col_collection.objects.link(ob_icosphere_151)
col_collection.objects.link(ob_icosphere_152)
col_collection.objects.link(ob_icosphere_153)
col_collection.objects.link(ob_icosphere_154)
col_collection.objects.link(ob_icosphere_155)
col_collection.objects.link(ob_icosphere_156)
col_collection.objects.link(ob_icosphere_157)
col_collection.objects.link(ob_icosphere_158)
col_collection.objects.link(ob_icosphere_159)
col_collection.objects.link(ob_icosphere_160)
col_collection.objects.link(ob_icosphere_161)
col_collection.objects.link(ob_icosphere_162)
col_collection.objects.link(ob_icosphere_163)
col_collection.objects.link(ob_icosphere_164)
col_collection.objects.link(ob_icosphere_165)
col_collection.objects.link(ob_icosphere_166)

# ---- scene / render settings (as saved in the file)
scene.frame_start = 1; scene.frame_end = 250; scene.frame_set(0)
scene.render.engine = 'BLENDER_EEVEE_NEXT'
scene.render.image_settings.file_format = 'FFMPEG'
scene.render.image_settings.color_mode = 'RGB'
scene.cycles.sampling_pattern = 'TABULATED_SOBOL'
scene.cycles.use_light_tree = False
scene.view_settings.view_transform = 'Filmic'
bpy.context.view_layer.update()

# ---- added for rendering (the .blend has no active camera): camera
cam_auto = bpy.data.cameras.new('AutoCamera')
cam_auto.lens = 50.0
cam_auto.sensor_width = 36.0
cam_auto.clip_end = 1000.0
ob_auto_camera = bpy.data.objects.new('AutoCamera', cam_auto)
scene.collection.objects.link(ob_auto_camera)
ob_auto_camera.location = (6.71166, -4.94764, 5.00373)
ob_auto_camera.rotation_euler = (1.09748, -7.21219e-08, 0.694738)
scene.camera = ob_auto_camera
bpy.context.view_layer.update()
